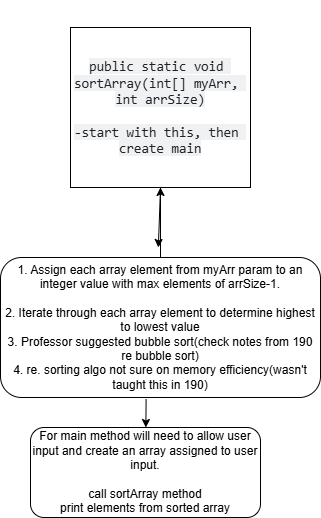

The diagram above was exported from draw.io. Its source (the exported page's mxGraphModel, read from the mxfile embedded in the PNG):
<mxGraphModel dx="1221" dy="725" grid="1" gridSize="10" guides="1" tooltips="1" connect="1" arrows="1" fold="1" page="1" pageScale="1" pageWidth="827" pageHeight="1169" math="0" shadow="0">
  <root>
    <mxCell id="WIyWlLk6GJQsqaUBKTNV-0" />
    <mxCell id="WIyWlLk6GJQsqaUBKTNV-1" parent="WIyWlLk6GJQsqaUBKTNV-0" />
    <mxCell id="FgcsR2utBdho2wcDTlo_-0" style="edgeStyle=orthogonalEdgeStyle;rounded=0;orthogonalLoop=1;jettySize=auto;html=1;" edge="1" parent="WIyWlLk6GJQsqaUBKTNV-1">
      <mxGeometry relative="1" as="geometry">
        <mxPoint x="390" y="30" as="targetPoint" />
        <mxPoint x="390" y="30" as="sourcePoint" />
      </mxGeometry>
    </mxCell>
    <mxCell id="FgcsR2utBdho2wcDTlo_-1" value="&lt;span style=&quot;color: rgb(31, 35, 40); font-family: ui-monospace, SFMono-Regular, &amp;quot;SF Mono&amp;quot;, Menlo, Consolas, &amp;quot;Liberation Mono&amp;quot;, monospace; font-size: 13.6px; text-align: start; white-space-collapse: break-spaces; background-color: rgba(129, 139, 152, 0.12);&quot;&gt;public static void sortArray(int[] myArr, int arrSize)&lt;/span&gt;&lt;div&gt;&lt;span style=&quot;color: rgb(31, 35, 40); font-family: ui-monospace, SFMono-Regular, &amp;quot;SF Mono&amp;quot;, Menlo, Consolas, &amp;quot;Liberation Mono&amp;quot;, monospace; font-size: 13.6px; text-align: start; white-space-collapse: break-spaces; background-color: rgba(129, 139, 152, 0.12);&quot;&gt;&lt;br&gt;&lt;/span&gt;&lt;/div&gt;&lt;div&gt;&lt;span style=&quot;color: rgb(31, 35, 40); font-family: ui-monospace, SFMono-Regular, &amp;quot;SF Mono&amp;quot;, Menlo, Consolas, &amp;quot;Liberation Mono&amp;quot;, monospace; font-size: 13.6px; text-align: start; white-space-collapse: break-spaces; background-color: rgba(129, 139, 152, 0.12);&quot;&gt;-start with this, then create main&lt;/span&gt;&lt;/div&gt;" style="rounded=0;whiteSpace=wrap;html=1;" vertex="1" parent="WIyWlLk6GJQsqaUBKTNV-1">
      <mxGeometry x="250" y="50" width="180" height="160" as="geometry" />
    </mxCell>
    <mxCell id="FgcsR2utBdho2wcDTlo_-2" value="" style="endArrow=classic;html=1;rounded=0;exitX=0.5;exitY=1;exitDx=0;exitDy=0;" edge="1" parent="WIyWlLk6GJQsqaUBKTNV-1" source="FgcsR2utBdho2wcDTlo_-1">
      <mxGeometry width="50" height="50" relative="1" as="geometry">
        <mxPoint x="290" y="400" as="sourcePoint" />
        <mxPoint x="337.8571428571429" y="270" as="targetPoint" />
      </mxGeometry>
    </mxCell>
    <mxCell id="FgcsR2utBdho2wcDTlo_-5" value="" style="edgeStyle=orthogonalEdgeStyle;rounded=0;orthogonalLoop=1;jettySize=auto;html=1;" edge="1" parent="WIyWlLk6GJQsqaUBKTNV-1" source="FgcsR2utBdho2wcDTlo_-4" target="FgcsR2utBdho2wcDTlo_-1">
      <mxGeometry relative="1" as="geometry" />
    </mxCell>
    <mxCell id="FgcsR2utBdho2wcDTlo_-4" value="1. Assign each array element from myArr param to an integer value with max elements of arrSize-1.&lt;div&gt;&lt;br&gt;&lt;/div&gt;&lt;div&gt;2. Iterate through each array element to determine highest to lowest value&lt;/div&gt;&lt;div&gt;3. Professor suggested bubble sort(check notes from 190 re bubble sort)&lt;/div&gt;&lt;div&gt;4. re. sorting algo not sure on memory efficiency(wasn't taught this in 190)&lt;/div&gt;" style="rounded=1;whiteSpace=wrap;html=1;" vertex="1" parent="WIyWlLk6GJQsqaUBKTNV-1">
      <mxGeometry x="180" y="280" width="320" height="140" as="geometry" />
    </mxCell>
    <mxCell id="FgcsR2utBdho2wcDTlo_-6" value="" style="endArrow=classic;html=1;rounded=0;exitX=0.455;exitY=1.011;exitDx=0;exitDy=0;exitPerimeter=0;" edge="1" parent="WIyWlLk6GJQsqaUBKTNV-1" source="FgcsR2utBdho2wcDTlo_-4" target="FgcsR2utBdho2wcDTlo_-7">
      <mxGeometry width="50" height="50" relative="1" as="geometry">
        <mxPoint x="310" y="470" as="sourcePoint" />
        <mxPoint x="326" y="480" as="targetPoint" />
      </mxGeometry>
    </mxCell>
    <mxCell id="FgcsR2utBdho2wcDTlo_-7" value="For main method will need to allow user input and create an array assigned to user input.&lt;div&gt;&lt;br&gt;&lt;/div&gt;&lt;div&gt;call sortArray method&lt;/div&gt;&lt;div&gt;print elements from sorted array&lt;/div&gt;" style="rounded=1;whiteSpace=wrap;html=1;" vertex="1" parent="WIyWlLk6GJQsqaUBKTNV-1">
      <mxGeometry x="210" y="450" width="230" height="90" as="geometry" />
    </mxCell>
  </root>
</mxGraphModel>